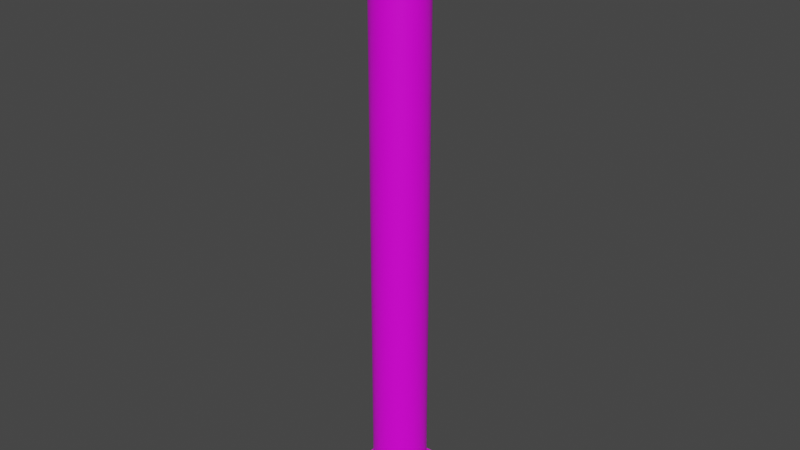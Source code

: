 # Source: column.blend  (saved by Blender 2.82.7; exported with 4.5.12 LTS)
import bpy
from mathutils import Matrix  # noqa: F401  (used for matrix-valued properties, if any)

bpy.ops.wm.read_factory_settings(use_empty=True)
scene = bpy.context.scene
scene.name = 'Scene'

# ---- collections
col_collection = bpy.data.collections.new('Collection'); scene.collection.children.link(col_collection)

# ---- images (referenced by path relative to the original .blend; pixels are not part of the script)
import os
ASSET_DIR = os.environ.get("B2B_ASSET_DIR", "")  # directory of the original .blend (textures are referenced by path, not embedded)
HERE = os.path.dirname(os.path.abspath(__file__))  # packed textures are extracted next to this script under _unpacked/

def load_image(name, relpath, width, height, colorspace="sRGB"):
    """Load a texture the original file referenced (path relative to the .blend, or extracted next to this script)."""
    p = next((c for c in (os.path.join(HERE, relpath), os.path.join(ASSET_DIR, relpath)) if relpath and os.path.exists(c)), "")
    if p:
        img = bpy.data.images.load(p, check_existing=True)
        img.name = name
    else:  # same state as the original file: an image datablock whose file is absent (Cycles renders it pink)
        img = bpy.data.images.new(name, width, height)
        img.source = "FILE"
        img.filepath = "//" + (relpath or name)
    img.colorspace_settings.name = colorspace
    return img
img_columntexture = load_image('columnTexture', 'columnTexture.png', 1024, 1024, 'sRGB')

# ---- materials (node trees are filled in below, after node groups)
mat_columnmaterial = bpy.data.materials.new('columnMaterial')
mat_columnmaterial.alpha_threshold = 0.0
mat_columnmaterial.use_transparent_shadow = False
mat_columnmaterial.line_color = (0.0, 0.0, 0.0, 1.0)

# ---- material node trees
mat_columnmaterial.use_nodes = True; mat_columnmaterial.node_tree.nodes.clear()
_N = mat_columnmaterial.node_tree.nodes; _L = mat_columnmaterial.node_tree.links
n0 = _N.new('ShaderNodeOutputMaterial'); n0.name = 'Material Output'; n0.location = (300, 300)
n1 = _N.new('ShaderNodeBsdfPrincipled'); n1.name = 'Principled BSDF'; n1.location = (10, 300)
n1.distribution = 'GGX'
n1.subsurface_method = 'BURLEY'
n1.inputs[2].default_value = 0.4
n1.inputs[3].default_value = 1.45
n1.inputs[27].default_value = (0.0, 0.0, 0.0, 1.0)
n1.inputs[28].default_value = 1.0
n2 = _N.new('ShaderNodeTexImage'); n2.name = 'Image Texture'; n2.location = (-303, 210)
n2.image = img_columntexture
_L.new(n1.outputs[0], n0.inputs[0])
_L.new(n2.outputs[0], n1.inputs[0])
n0.is_active_output = True

# ---- world
world_world = bpy.data.worlds.new('World'); scene.world = world_world
world_world.use_nodes = True; world_world.node_tree.nodes.clear()
_N = world_world.node_tree.nodes; _L = world_world.node_tree.links
n0 = _N.new('ShaderNodeOutputWorld'); n0.name = 'World Output'; n0.location = (300, 300)
n1 = _N.new('ShaderNodeBackground'); n1.name = 'Background'; n1.location = (10, 300)
n1.inputs[0].default_value = (0.05088, 0.05088, 0.05088, 1.0)
_L.new(n1.outputs[0], n0.inputs[0])
n0.is_active_output = True
world_world.color = (0.05088, 0.05088, 0.05088)
world_world.use_sun_shadow = False
world_world.sun_shadow_jitter_overblur = 0.0

# ---- meshes
me_cube_001 = bpy.data.meshes.new('Cube.001')
me_cube_001.from_pydata([(-0.7872, -0.7872, 0.8738), (-0.7872, -0.7872, 1.091), (-0.7872, 0.7872, 0.8738), (-0.7872, 0.7872, 1.091), (0.7872, -0.7872, 0.8738), (0.7872, -0.7872, 1.091), (0.7872, 0.7872, 0.8738), (0.7872, 0.7872, 1.091), (1.392, -1.392, 17.03), (1.392, -1.392, 16.82), (1.392, 1.392, 17.03), (1.392, 1.392, 16.82), (-1.392, -1.392, 17.03), (-1.392, -1.392, 16.82), (-1.392, 1.392, 17.03), (-1.392, 1.392, 16.82), (0.7872, -0.7872, 16.17), (0.7872, -0.7872, 15.95), (0.7872, 0.7872, 16.17), (0.7872, 0.7872, 15.95), (-0.7872, -0.7872, 16.17), (-0.7872, -0.7872, 15.95), (-0.7872, 0.7872, 16.17), (-0.7872, 0.7872, 15.95), (0.9939, -0.9939, 16.38), (0.9939, -0.9939, 16.17), (0.9939, 0.9939, 16.38), (0.9939, 0.9939, 16.17), (-0.9939, -0.9939, 16.38), (-0.9939, -0.9939, 16.17), (-0.9939, 0.9939, 16.38), (-0.9939, 0.9939, 16.17), (1.142, -1.142, 16.6), (1.142, -1.142, 16.39), (1.142, 1.142, 16.6), (1.142, 1.142, 16.39), (-1.142, -1.142, 16.6), (-1.142, -1.142, 16.39), (-1.142, 1.142, 16.6), (-1.142, 1.142, 16.39), (1.266, -1.266, 16.82), (1.266, -1.266, 16.6), (1.266, 1.266, 16.82), (1.266, 1.266, 16.6), (-1.266, -1.266, 16.82), (-1.266, -1.266, 16.6), (-1.266, 1.266, 16.82), (-1.266, 1.266, 16.6), (-1.049e-13, 0.7573, 1.096), (8.527e-14, 0.7573, 15.95), (0.07423, 0.7536, 1.096), (0.07423, 0.7536, 15.95), (0.1477, 0.7427, 1.096), (0.1477, 0.7427, 15.95), (0.2198, 0.7247, 1.096), (0.2198, 0.7247, 15.95), (0.2898, 0.6996, 1.096), (0.2898, 0.6996, 15.95), (0.357, 0.6679, 1.096), (0.357, 0.6679, 15.95), (0.4207, 0.6296, 1.096), (0.4207, 0.6296, 15.95), (0.4804, 0.5854, 1.096), (0.4804, 0.5854, 15.95), (0.5355, 0.5355, 1.096), (0.5355, 0.5355, 15.95), (0.5854, 0.4804, 1.096), (0.5854, 0.4804, 15.95), (0.6296, 0.4207, 1.096), (0.6296, 0.4207, 15.95), (0.6679, 0.357, 1.096), (0.6679, 0.357, 15.95), (0.6996, 0.2898, 1.096), (0.6996, 0.2898, 15.95), (0.7247, 0.2198, 1.096), (0.7247, 0.2198, 15.95), (0.7427, 0.1477, 1.096), (0.7427, 0.1477, 15.95), (0.7536, 0.07423, 1.096), (0.7536, 0.07423, 15.95), (0.7573, -1.234e-07, 1.096), (0.7573, -1.234e-07, 15.95), (0.7536, -0.07423, 1.096), (0.7536, -0.07423, 15.95), (0.7427, -0.1477, 1.096), (0.7427, -0.1477, 15.95), (0.7247, -0.2198, 1.096), (0.7247, -0.2198, 15.95), (0.6996, -0.2898, 1.096), (0.6996, -0.2898, 15.95), (0.6679, -0.357, 1.096), (0.6679, -0.357, 15.95), (0.6296, -0.4207, 1.096), (0.6296, -0.4207, 15.95), (0.5854, -0.4804, 1.096), (0.5854, -0.4804, 15.95), (0.5355, -0.5355, 1.096), (0.5355, -0.5355, 15.95), (0.4804, -0.5854, 1.096), (0.4804, -0.5854, 15.95), (0.4207, -0.6296, 1.096), (0.4207, -0.6296, 15.95), (0.357, -0.6679, 1.096), (0.357, -0.6679, 15.95), (0.2898, -0.6996, 1.096), (0.2898, -0.6996, 15.95), (0.2198, -0.7247, 1.096), (0.2198, -0.7247, 15.95), (0.1477, -0.7427, 1.096), (0.1477, -0.7427, 15.95), (0.07422, -0.7536, 1.096), (0.07422, -0.7536, 15.95), (-6.078e-07, -0.7573, 1.096), (-6.078e-07, -0.7573, 15.95), (-0.07423, -0.7536, 1.096), (-0.07423, -0.7536, 15.95), (-0.1477, -0.7427, 1.096), (-0.1477, -0.7427, 15.95), (-0.2198, -0.7247, 1.096), (-0.2198, -0.7247, 15.95), (-0.2898, -0.6996, 1.096), (-0.2898, -0.6996, 15.95), (-0.357, -0.6679, 1.096), (-0.357, -0.6679, 15.95), (-0.4207, -0.6296, 1.096), (-0.4207, -0.6296, 15.95), (-0.4804, -0.5854, 1.096), (-0.4804, -0.5854, 15.95), (-0.5355, -0.5355, 1.096), (-0.5355, -0.5355, 15.95), (-0.5854, -0.4804, 1.096), (-0.5854, -0.4804, 15.95), (-0.6296, -0.4207, 1.096), (-0.6296, -0.4207, 15.95), (-0.6679, -0.357, 1.096), (-0.6679, -0.357, 15.95), (-0.6996, -0.2898, 1.096), (-0.6996, -0.2898, 15.95), (-0.7247, -0.2198, 1.096), (-0.7247, -0.2198, 15.95), (-0.7427, -0.1477, 1.096), (-0.7427, -0.1477, 15.95), (-0.7536, -0.07423, 1.096), (-0.7536, -0.07423, 15.95), (-0.7573, -3.521e-07, 1.096), (-0.7573, -3.521e-07, 15.95), (-0.7536, 0.07422, 1.096), (-0.7536, 0.07422, 15.95), (-0.7427, 0.1477, 1.096), (-0.7427, 0.1477, 15.95), (-0.7247, 0.2198, 1.096), (-0.7247, 0.2198, 15.95), (-0.6996, 0.2898, 1.096), (-0.6996, 0.2898, 15.95), (-0.6679, 0.357, 1.096), (-0.6679, 0.357, 15.95), (-0.6296, 0.4207, 1.096), (-0.6296, 0.4207, 15.95), (-0.5854, 0.4804, 1.096), (-0.5854, 0.4804, 15.95), (-0.5355, 0.5355, 1.096), (-0.5355, 0.5355, 15.95), (-0.4804, 0.5854, 1.096), (-0.4804, 0.5854, 15.95), (-0.4207, 0.6296, 1.096), (-0.4207, 0.6296, 15.95), (-0.357, 0.6679, 1.096), (-0.357, 0.6679, 15.95), (-0.2898, 0.6996, 1.096), (-0.2898, 0.6996, 15.95), (-0.2198, 0.7247, 1.096), (-0.2198, 0.7247, 15.95), (-0.1477, 0.7427, 1.096), (-0.1477, 0.7427, 15.95), (-0.07423, 0.7536, 1.096), (-0.07423, 0.7536, 15.95), (-1.392, -1.392, 0.004332), (-1.392, -1.392, 0.2213), (-1.392, 1.392, 0.004332), (-1.392, 1.392, 0.2213), (1.392, -1.392, 0.004333), (1.392, -1.392, 0.2213), (1.392, 1.392, 0.004333), (1.392, 1.392, 0.2213), (-0.9939, -0.9939, 0.655), (-0.9939, -0.9939, 0.872), (-0.9939, 0.9939, 0.655), (-0.9939, 0.9939, 0.872), (0.9939, -0.9939, 0.655), (0.9939, -0.9939, 0.872), (0.9939, 0.9939, 0.655), (0.9939, 0.9939, 0.872), (-1.142, -1.142, 0.4362), (-1.142, -1.142, 0.6532), (-1.142, 1.142, 0.4362), (-1.142, 1.142, 0.6532), (1.142, -1.142, 0.4362), (1.142, -1.142, 0.6532), (1.142, 1.142, 0.4362), (1.142, 1.142, 0.6532), (-1.266, -1.266, 0.2174), (-1.266, -1.266, 0.4345), (-1.266, 1.266, 0.2174), (-1.266, 1.266, 0.4345), (1.266, -1.266, 0.2174), (1.266, -1.266, 0.4345), (1.266, 1.266, 0.2174), (1.266, 1.266, 0.4345)], [], [(0, 1, 3, 2), (2, 3, 7, 6), (6, 7, 5, 4), (4, 5, 1, 0), (2, 6, 4, 0), (7, 3, 1, 5), (8, 9, 11, 10), (10, 11, 15, 14), (14, 15, 13, 12), (12, 13, 9, 8), (10, 14, 12, 8), (15, 11, 9, 13), (16, 17, 19, 18), (18, 19, 23, 22), (22, 23, 21, 20), (20, 21, 17, 16), (18, 22, 20, 16), (23, 19, 17, 21), (24, 25, 27, 26), (26, 27, 31, 30), (30, 31, 29, 28), (28, 29, 25, 24), (26, 30, 28, 24), (31, 27, 25, 29), (32, 33, 35, 34), (34, 35, 39, 38), (38, 39, 37, 36), (36, 37, 33, 32), (34, 38, 36, 32), (39, 35, 33, 37), (40, 41, 43, 42), (42, 43, 47, 46), (46, 47, 45, 44), (44, 45, 41, 40), (42, 46, 44, 40), (47, 43, 41, 45), (48, 49, 51, 50), (50, 51, 53, 52), (52, 53, 55, 54), (54, 55, 57, 56), (56, 57, 59, 58), (58, 59, 61, 60), (60, 61, 63, 62), (62, 63, 65, 64), (64, 65, 67, 66), (66, 67, 69, 68), (68, 69, 71, 70), (70, 71, 73, 72), (72, 73, 75, 74), (74, 75, 77, 76), (76, 77, 79, 78), (78, 79, 81, 80), (80, 81, 83, 82), (82, 83, 85, 84), (84, 85, 87, 86), (86, 87, 89, 88), (88, 89, 91, 90), (90, 91, 93, 92), (92, 93, 95, 94), (94, 95, 97, 96), (96, 97, 99, 98), (98, 99, 101, 100), (100, 101, 103, 102), (102, 103, 105, 104), (104, 105, 107, 106), (106, 107, 109, 108), (108, 109, 111, 110), (110, 111, 113, 112), (112, 113, 115, 114), (114, 115, 117, 116), (116, 117, 119, 118), (118, 119, 121, 120), (120, 121, 123, 122), (122, 123, 125, 124), (124, 125, 127, 126), (126, 127, 129, 128), (128, 129, 131, 130), (130, 131, 133, 132), (132, 133, 135, 134), (134, 135, 137, 136), (136, 137, 139, 138), (138, 139, 141, 140), (140, 141, 143, 142), (142, 143, 145, 144), (144, 145, 147, 146), (146, 147, 149, 148), (148, 149, 151, 150), (150, 151, 153, 152), (152, 153, 155, 154), (154, 155, 157, 156), (156, 157, 159, 158), (158, 159, 161, 160), (160, 161, 163, 162), (162, 163, 165, 164), (164, 165, 167, 166), (166, 167, 169, 168), (168, 169, 171, 170), (170, 171, 173, 172), (51, 49, 175, 173, 171, 169, 167, 165, 163, 161, 159, 157, 155, 153, 151, 149, 147, 145, 143, 141, 139, 137, 135, 133, 131, 129, 127, 125, 123, 121, 119, 117, 115, 113, 111, 109, 107, 105, 103, 101, 99, 97, 95, 93, 91, 89, 87, 85, 83, 81, 79, 77, 75, 73, 71, 69, 67, 65, 63, 61, 59, 57, 55, 53), (172, 173, 175, 174), (174, 175, 49, 48), (48, 50, 52, 54, 56, 58, 60, 62, 64, 66, 68, 70, 72, 74, 76, 78, 80, 82, 84, 86, 88, 90, 92, 94, 96, 98, 100, 102, 104, 106, 108, 110, 112, 114, 116, 118, 120, 122, 124, 126, 128, 130, 132, 134, 136, 138, 140, 142, 144, 146, 148, 150, 152, 154, 156, 158, 160, 162, 164, 166, 168, 170, 172, 174), (176, 177, 179, 178), (178, 179, 183, 182), (182, 183, 181, 180), (180, 181, 177, 176), (178, 182, 180, 176), (183, 179, 177, 181), (184, 185, 187, 186), (186, 187, 191, 190), (190, 191, 189, 188), (188, 189, 185, 184), (186, 190, 188, 184), (191, 187, 185, 189), (192, 193, 195, 194), (194, 195, 199, 198), (198, 199, 197, 196), (196, 197, 193, 192), (194, 198, 196, 192), (199, 195, 193, 197), (200, 201, 203, 202), (202, 203, 207, 206), (206, 207, 205, 204), (204, 205, 201, 200), (202, 206, 204, 200), (207, 203, 201, 205)])
_uv = me_cube_001.uv_layers.new(name='UVMap')
_uv.uv.foreach_set('vector', [0.375, 0.0, 0.625, 0.0, 0.625, 0.25, 0.375, 0.25, 0.375, 0.25, 0.625, 0.25, 0.625, 0.5, 0.375, 0.5, 0.375, 0.5, 0.625, 0.5, 0.625, 0.75, 0.375, 0.75, 0.375, 0.75, 0.625, 0.75, 0.625, 1.0, 0.375, 1.0, 0.826, 0.2062, 0.9355, 0.2062, 0.9355, 0.2807, 0.826, 0.2807, 0.625, 0.5, 0.875, 0.5, 0.875, 0.75, 0.625, 0.75, 0.4569, 0.6412, 0.4354, 0.6412, 0.4354, 0.515, 0.4569, 0.515, 0.8689, 0.4983, 0.8904, 0.4983, 0.8904, 0.6289, 0.8689, 0.6289, 0.8904, 0.4983, 0.9119, 0.4983, 0.9119, 0.6245, 0.8904, 0.6245, 0.826, 0.4983, 0.8475, 0.4983, 0.8475, 0.6289, 0.826, 0.6289, 0.4909, 0.0, 0.4909, 0.1317, 0.2971, 0.1317, 0.2971, 2.22e-08, 0.2971, 0.2635, 0.2971, 0.1317, 0.4909, 0.1317, 0.4909, 0.2635, 0.9785, 0.2769, 1.0, 0.2769, 1.0, 0.3483, 0.9785, 0.3483, 1.0, 0.2056, 0.9785, 0.2056, 0.9785, 0.1317, 1.0, 0.1317, 0.9785, 0.2056, 1.0, 0.2056, 1.0, 0.2769, 0.9785, 0.2769, 0.9979, 0.6622, 0.9764, 0.6622, 0.9764, 0.5884, 0.9979, 0.5884, 0.9355, 0.3552, 0.826, 0.3552, 0.826, 0.2807, 0.9355, 0.2807, 0.826, 0.2062, 0.826, 0.1317, 0.9355, 0.1317, 0.9355, 0.2062, 0.5983, 0.585, 0.6198, 0.585, 0.6198, 0.6751, 0.5983, 0.6751, 0.5124, 0.585, 0.5339, 0.585, 0.5339, 0.6782, 0.5124, 0.6782, 0.5769, 0.6751, 0.5554, 0.6751, 0.5554, 0.585, 0.5769, 0.585, 0.796, 0.5639, 0.8175, 0.5639, 0.8175, 0.6571, 0.796, 0.6571, 0.6292, 0.491, 0.6292, 0.585, 0.4909, 0.585, 0.4909, 0.491, 0.2971, 0.515, 0.4354, 0.515, 0.4354, 0.609, 0.2971, 0.609, 0.7315, 0.5639, 0.753, 0.5639, 0.753, 0.6674, 0.7315, 0.6674, 0.71, 0.5639, 0.7315, 0.5639, 0.7315, 0.671, 0.71, 0.671, 0.957, 0.3539, 0.9355, 0.3539, 0.9355, 0.2504, 0.957, 0.2504, 0.6885, 0.5639, 0.71, 0.5639, 0.71, 0.671, 0.6885, 0.671, 0.826, 0.2398, 0.826, 0.3478, 0.667, 0.3478, 0.667, 0.2398, 0.667, 0.3478, 0.826, 0.3478, 0.826, 0.4559, 0.667, 0.4559, 0.9957, 0.4699, 0.9742, 0.4699, 0.9742, 0.3552, 0.9957, 0.3552, 0.9527, 0.3552, 0.9742, 0.3552, 0.9742, 0.4739, 0.9527, 0.4739, 0.9613, 0.0, 0.9828, 0.0, 0.9828, 0.1147, 0.9613, 0.1147, 0.9355, 0.1317, 0.957, 0.1317, 0.957, 0.2504, 0.9355, 0.2504, 0.667, 0.2515, 0.667, 0.3712, 0.4909, 0.3712, 0.4909, 0.2515, 0.2971, 0.3952, 0.4733, 0.3952, 0.4733, 0.515, 0.2971, 0.515, 0.04652, 1.0, 0.04652, 7.103e-08, 0.0516, 0.0, 0.0516, 1.0, 0.0516, 1.0, 0.0516, 0.0, 0.05658, 0.0, 0.05658, 1.0, 0.05658, 1.0, 0.05658, 0.0, 0.06138, 0.0, 0.06138, 1.0, 0.06138, 1.0, 0.06138, 0.0, 0.06598, 7.103e-08, 0.06598, 1.0, 0.06598, 1.0, 0.06598, 7.103e-08, 0.07032, 7.103e-08, 0.07032, 1.0, 0.07032, 1.0, 0.07032, 7.103e-08, 0.07437, 7.103e-08, 0.07437, 1.0, 0.2229, 3.108e-08, 0.2229, 1.0, 0.2188, 1.0, 0.2188, 3.108e-08, 0.2188, 3.108e-08, 0.2188, 1.0, 0.2144, 1.0, 0.2144, 2.664e-08, 0.2144, 2.664e-08, 0.2144, 1.0, 0.2097, 1.0, 0.2097, 2.664e-08, 0.2097, 2.664e-08, 0.2097, 1.0, 0.2048, 1.0, 0.2048, 2.664e-08, 0.2048, 2.664e-08, 0.2048, 1.0, 0.1998, 1.0, 0.1998, 2.664e-08, 0.1998, 2.664e-08, 0.1998, 1.0, 0.1947, 1.0, 0.1947, 2.22e-08, 0.1947, 2.22e-08, 0.1947, 1.0, 0.1895, 1.0, 0.1895, 1.776e-08, 0.1895, 1.776e-08, 0.1895, 1.0, 0.1844, 1.0, 0.1844, 1.776e-08, 0.1844, 1.776e-08, 0.1844, 1.0, 0.1793, 1.0, 0.1793, 1.332e-08, 0.1793, 1.332e-08, 0.1793, 1.0, 0.1742, 1.0, 0.1742, 1.332e-08, 0.1742, 1.332e-08, 0.1742, 1.0, 0.1694, 1.0, 0.1694, 1.332e-08, 0.1694, 1.332e-08, 0.1694, 1.0, 0.1647, 1.0, 0.1647, 1.332e-08, 0.1647, 1.332e-08, 0.1647, 1.0, 0.1602, 1.0, 0.1602, 8.879e-09, 0.1602, 8.879e-09, 0.1602, 1.0, 0.1561, 1.0, 0.1561, 0.0, 0.1561, 0.0, 0.1561, 1.0, 0.1522, 1.0, 0.1522, 4.44e-09, 0.1522, 4.44e-09, 0.1522, 1.0, 0.1487, 1.0, 0.1487, 0.0, 0.1487, 0.0, 0.1487, 1.0, 0.1451, 1.0, 0.1451, 0.0, 0.1451, 0.0, 0.1451, 1.0, 0.1412, 1.0, 0.1412, 4.44e-09, 0.1412, 4.44e-09, 0.1412, 1.0, 0.1369, 1.0, 0.1369, 4.44e-09, 0.1369, 4.44e-09, 0.1369, 1.0, 0.1324, 1.0, 0.1324, 0.0, 0.1324, 0.0, 0.1324, 1.0, 0.1277, 1.0, 0.1277, 0.0, 0.1277, 0.0, 0.1277, 1.0, 0.1227, 1.0, 0.1227, 0.0, 0.1227, 0.0, 0.1227, 1.0, 0.1177, 1.0, 0.1177, 0.0, 0.1177, 0.0, 0.1177, 1.0, 0.1125, 1.0, 0.1125, 4.44e-09, 0.1125, 4.44e-09, 0.1125, 1.0, 0.1074, 1.0, 0.1074, 0.0, 0.1074, 0.0, 0.1074, 1.0, 0.1022, 1.0, 0.1022, 4.44e-09, 0.1022, 4.44e-09, 0.1022, 1.0, 0.09713, 1.0, 0.09713, 0.0, 0.09713, 0.0, 0.09713, 1.0, 0.09216, 1.0, 0.09216, 4.44e-09, 0.09216, 4.44e-09, 0.09216, 1.0, 0.08736, 1.0, 0.08736, 8.879e-09, 0.08736, 8.879e-09, 0.08736, 1.0, 0.08276, 1.0, 0.08276, 1.332e-08, 0.08276, 1.332e-08, 0.08276, 1.0, 0.07842, 1.0, 0.07842, 1.332e-08, 0.07842, 1.332e-08, 0.07842, 1.0, 0.07437, 1.0, 0.07437, 1.776e-08, 0.2971, 0.0, 0.2971, 1.0, 0.293, 1.0, 0.293, 0.0, 0.293, 0.0, 0.293, 1.0, 0.2886, 1.0, 0.2885, 0.0, 0.2885, 0.0, 0.2886, 1.0, 0.2839, 1.0, 0.2839, 4.44e-09, 0.2839, 4.44e-09, 0.2839, 1.0, 0.279, 1.0, 0.279, 8.879e-09, 0.279, 8.879e-09, 0.279, 1.0, 0.274, 1.0, 0.274, 8.879e-09, 0.274, 8.879e-09, 0.274, 1.0, 0.2689, 1.0, 0.2689, 1.332e-08, 0.2689, 1.332e-08, 0.2689, 1.0, 0.2637, 1.0, 0.2637, 1.332e-08, 0.2637, 1.332e-08, 0.2637, 1.0, 0.2586, 1.0, 0.2586, 8.879e-09, 0.2586, 8.879e-09, 0.2586, 1.0, 0.2534, 1.0, 0.2534, 8.879e-09, 0.2534, 8.879e-09, 0.2534, 1.0, 0.2484, 1.0, 0.2484, 1.776e-08, 0.2484, 1.776e-08, 0.2484, 1.0, 0.2436, 1.0, 0.2436, 1.776e-08, 0.2436, 1.776e-08, 0.2436, 1.0, 0.2389, 1.0, 0.2389, 1.776e-08, 0.2389, 1.776e-08, 0.2389, 1.0, 0.2344, 1.0, 0.2344, 1.776e-08, 0.2344, 1.776e-08, 0.2344, 1.0, 0.2303, 1.0, 0.2303, 1.776e-08, 0.2303, 1.776e-08, 0.2303, 1.0, 0.2264, 1.0, 0.2264, 1.776e-08, 0.2264, 1.776e-08, 0.2264, 1.0, 0.2229, 1.0, 0.2229, 1.776e-08, 4.408e-07, 1.0, 0.0, 0.0, 0.003601, 7.103e-08, 0.003601, 1.0, 0.003601, 1.0, 0.003601, 7.103e-08, 0.007548, 7.103e-08, 0.007548, 1.0, 0.007548, 1.0, 0.007548, 7.103e-08, 0.0118, 7.103e-08, 0.0118, 1.0, 0.0118, 1.0, 0.0118, 7.103e-08, 0.01633, 0.0, 0.01633, 1.0, 0.01633, 1.0, 0.01633, 0.0, 0.02107, 0.0, 0.02107, 1.0, 0.02107, 1.0, 0.02107, 0.0, 0.026, 7.103e-08, 0.026, 1.0, 0.026, 1.0, 0.026, 7.103e-08, 0.03106, 7.103e-08, 0.03106, 1.0, 0.03106, 1.0, 0.03106, 7.103e-08, 0.03619, 0.0, 0.03619, 1.0, 0.8863, 0.4264, 0.8812, 0.4267, 0.876, 0.4267, 0.8709, 0.4264, 0.8658, 0.4257, 0.8608, 0.4247, 0.8561, 0.4234, 0.8515, 0.4217, 0.8472, 0.4197, 0.8432, 0.4175, 0.8396, 0.415, 0.8363, 0.4123, 0.8334, 0.4094, 0.831, 0.4063, 0.829, 0.403, 0.8275, 0.3997, 0.8265, 0.3962, 0.826, 0.3927, 0.826, 0.3892, 0.8265, 0.3857, 0.8275, 0.3823, 0.829, 0.3789, 0.831, 0.3756, 0.8334, 0.3725, 0.8363, 0.3696, 0.8396, 0.3669, 0.8432, 0.3644, 0.8472, 0.3622, 0.8515, 0.3602, 0.8561, 0.3586, 0.8608, 0.3572, 0.8658, 0.3562, 0.8709, 0.3555, 0.876, 0.3552, 0.8812, 0.3552, 0.8863, 0.3555, 0.8914, 0.3562, 0.8964, 0.3572, 0.9011, 0.3586, 0.9057, 0.3602, 0.91, 0.3622, 0.914, 0.3644, 0.9176, 0.3669, 0.9209, 0.3696, 0.9238, 0.3725, 0.9262, 0.3756, 0.9282, 0.3789, 0.9297, 0.3823, 0.9307, 0.3857, 0.9312, 0.3892, 0.9312, 0.3927, 0.9307, 0.3962, 0.9297, 0.3997, 0.9282, 0.403, 0.9262, 0.4063, 0.9238, 0.4094, 0.9209, 0.4123, 0.9176, 0.415, 0.914, 0.4175, 0.91, 0.4197, 0.9057, 0.4217, 0.9011, 0.4234, 0.8964, 0.4247, 0.8914, 0.4257, 0.03619, 1.0, 0.03619, 0.0, 0.04136, 7.103e-08, 0.04136, 1.0, 0.04136, 1.0, 0.04136, 7.103e-08, 0.04652, 7.103e-08, 0.04652, 1.0, 0.8812, 0.4267, 0.8863, 0.4271, 0.8914, 0.4278, 0.8964, 0.4288, 0.9011, 0.4301, 0.9057, 0.4318, 0.91, 0.4338, 0.914, 0.436, 0.9176, 0.4385, 0.9209, 0.4412, 0.9238, 0.4441, 0.9262, 0.4472, 0.9282, 0.4505, 0.9297, 0.4538, 0.9307, 0.4573, 0.9312, 0.4608, 0.9312, 0.4643, 0.9307, 0.4678, 0.9297, 0.4712, 0.9282, 0.4746, 0.9262, 0.4778, 0.9238, 0.4809, 0.9209, 0.4839, 0.9176, 0.4866, 0.914, 0.4891, 0.91, 0.4913, 0.9057, 0.4933, 0.9011, 0.4949, 0.8964, 0.4963, 0.8914, 0.4973, 0.8863, 0.498, 0.8812, 0.4983, 0.876, 0.4983, 0.8709, 0.498, 0.8658, 0.4973, 0.8608, 0.4963, 0.8561, 0.4949, 0.8515, 0.4933, 0.8472, 0.4913, 0.8432, 0.4891, 0.8396, 0.4866, 0.8363, 0.4839, 0.8334, 0.4809, 0.831, 0.4778, 0.829, 0.4746, 0.8275, 0.4712, 0.8265, 0.4678, 0.826, 0.4643, 0.826, 0.4608, 0.8265, 0.4573, 0.8275, 0.4538, 0.829, 0.4505, 0.831, 0.4472, 0.8334, 0.4441, 0.8363, 0.4412, 0.8396, 0.4385, 0.8432, 0.436, 0.8472, 0.4338, 0.8515, 0.4318, 0.8561, 0.4301, 0.8608, 0.4288, 0.8658, 0.4278, 0.8709, 0.4271, 0.876, 0.4267, 0.9334, 0.6245, 0.9119, 0.6245, 0.9119, 0.4983, 0.9334, 0.4983, 0.8689, 0.6289, 0.8475, 0.6289, 0.8475, 0.4983, 0.8689, 0.4983, 0.4569, 0.515, 0.4784, 0.515, 0.4784, 0.6412, 0.4569, 0.6412, 0.6292, 0.491, 0.6507, 0.491, 0.6507, 0.6216, 0.6292, 0.6216, 0.2971, 0.2635, 0.4909, 0.2635, 0.4909, 0.3952, 0.2971, 0.3952, 0.6847, 0.0, 0.6847, 0.1317, 0.4909, 0.1317, 0.4909, 2.22e-08, 0.5983, 0.6751, 0.5769, 0.6751, 0.5769, 0.585, 0.5983, 0.585, 0.5124, 0.6782, 0.4909, 0.6782, 0.4909, 0.585, 0.5124, 0.585, 0.9979, 0.5884, 0.9764, 0.5884, 0.9764, 0.4983, 0.9979, 0.4983, 0.5554, 0.6782, 0.5339, 0.6782, 0.5339, 0.585, 0.5554, 0.585, 0.823, 8.879e-09, 0.9613, 0.0, 0.9613, 0.09404, 0.823, 0.09404, 0.823, 0.0, 0.823, 0.09404, 0.6847, 0.09404, 0.6847, 1.332e-08, 0.7745, 0.6674, 0.753, 0.6674, 0.753, 0.5639, 0.7745, 0.5639, 0.667, 0.5639, 0.6885, 0.5639, 0.6885, 0.671, 0.667, 0.671, 0.796, 0.6674, 0.7745, 0.6674, 0.7745, 0.5639, 0.796, 0.5639, 0.9785, 0.3535, 0.957, 0.3535, 0.957, 0.2464, 0.9785, 0.2464, 0.667, 0.4559, 0.826, 0.4559, 0.826, 0.5639, 0.667, 0.5639, 0.826, 0.1317, 0.826, 0.2398, 0.667, 0.2398, 0.667, 0.1317, 0.9549, 0.4983, 0.9764, 0.4983, 0.9764, 0.613, 0.9549, 0.613, 0.9549, 0.617, 0.9334, 0.617, 0.9334, 0.4983, 0.9549, 0.4983, 0.957, 0.1317, 0.9785, 0.1317, 0.9785, 0.2464, 0.957, 0.2464, 0.9312, 0.3552, 0.9527, 0.3552, 0.9527, 0.4739, 0.9312, 0.4739, 0.4909, 0.3712, 0.667, 0.3712, 0.667, 0.491, 0.4909, 0.491, 0.667, 0.1317, 0.667, 0.2515, 0.4909, 0.2515, 0.4909, 0.1317])
me_cube_001.materials.append(mat_columnmaterial)
me_cube_001.use_remesh_fix_poles = True
me_cube_001.use_remesh_preserve_attributes = False
me_cube_001.use_mirror_vertex_groups = False
me_cube_001.update()

# ---- objects
ob_column = bpy.data.objects.new('column', me_cube_001)

# ---- transforms, parenting, visibility, modifiers, constraints
ob_column.location = (0.0, 0.0, 0.0)
ob_column.lineart.crease_threshold = 0.0

# ---- collection membership
col_collection.objects.link(ob_column)

# ---- scene / render settings (as saved in the file)
scene.frame_start = 1; scene.frame_end = 250; scene.frame_set(1)
scene.render.engine = 'BLENDER_EEVEE_NEXT'
scene.cycles.use_denoising = False
scene.cycles.samples = 128
scene.cycles.sampling_pattern = 'TABULATED_SOBOL'
scene.cycles.use_adaptive_sampling = False
scene.cycles.use_light_tree = False
scene.view_settings.view_transform = 'Filmic'
bpy.context.view_layer.update()

# ---- added for rendering (the .blend has no active camera and no usable light): camera, sun
cam_auto = bpy.data.cameras.new('AutoCamera')
cam_auto.lens = 50.0
cam_auto.sensor_width = 36.0
cam_auto.clip_end = 1000.0
ob_auto_camera = bpy.data.objects.new('AutoCamera', cam_auto)
scene.collection.objects.link(ob_auto_camera)
ob_auto_camera.location = (16.1727, -19.4073, 21.4577)
ob_auto_camera.rotation_euler = (1.09748, -7.21219e-08, 0.694738)
scene.camera = ob_auto_camera
light_auto_sun = bpy.data.lights.new('AutoSun', 'SUN')
light_auto_sun.energy = 3.0
light_auto_sun.angle = 0.0523599
ob_auto_sun = bpy.data.objects.new('AutoSun', light_auto_sun)
scene.collection.objects.link(ob_auto_sun)
ob_auto_sun.rotation_euler = (0.872665, 0.174533, 0.523599)
bpy.context.view_layer.update()
